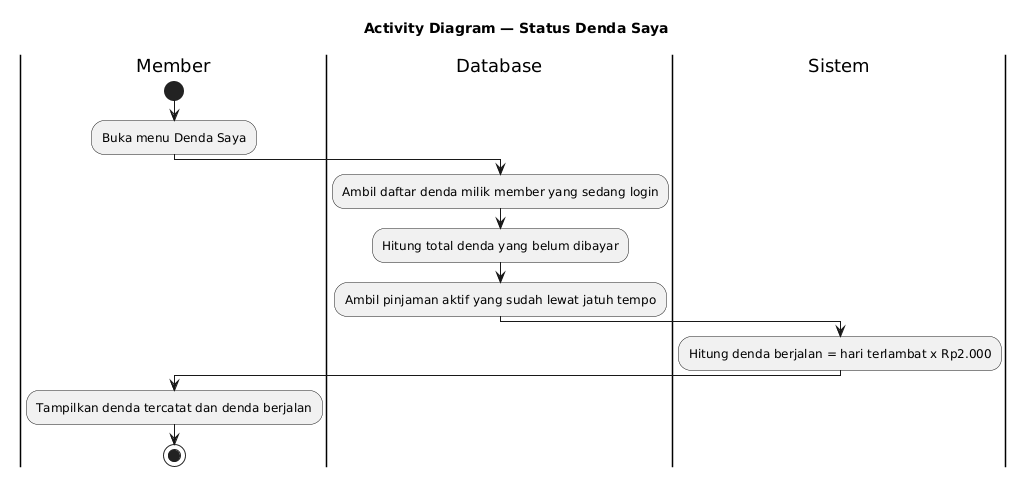

The diagram above was rendered by PlantUML. Its source (embedded in the PNG):
@startuml
title Activity Diagram — Status Denda Saya
skinparam shadowing false

|Member|
start
:Buka menu Denda Saya;

|Database|
:Ambil daftar denda milik member yang sedang login;
:Hitung total denda yang belum dibayar;
:Ambil pinjaman aktif yang sudah lewat jatuh tempo;

|Sistem|
:Hitung denda berjalan = hari terlambat x Rp2.000;

|Member|
:Tampilkan denda tercatat dan denda berjalan;
stop
@enduml